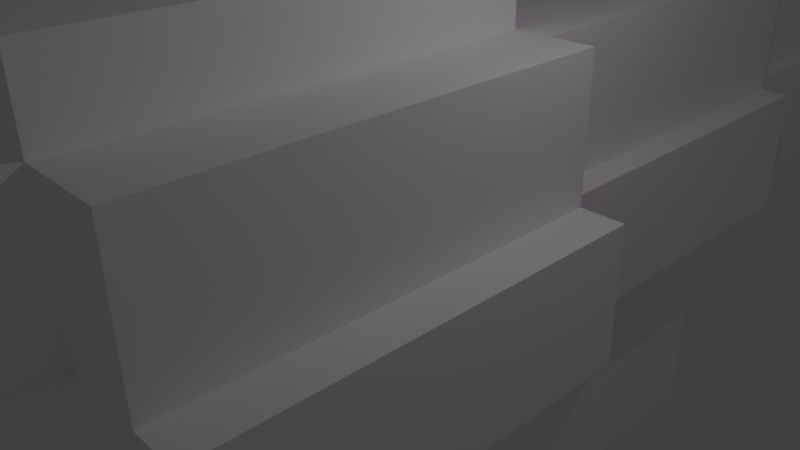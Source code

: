 # Source: GrenadeLauncher.blend  (saved by Blender 2.77.0; exported with 4.5.12 LTS)
import bpy
from mathutils import Matrix  # noqa: F401  (used for matrix-valued properties, if any)

bpy.ops.wm.read_factory_settings(use_empty=True)
scene = bpy.context.scene
scene.name = 'Scene'

# ---- collections
col_collection_1 = bpy.data.collections.new('Collection 1'); scene.collection.children.link(col_collection_1)

# ---- materials (node trees are filled in below, after node groups)
mat_material = bpy.data.materials.new('Material')
mat_material.alpha_threshold = 0.0
mat_material.use_transparent_shadow = False
mat_material.diffuse_color = (1.0, 1.0, 1.0, 1.0)
mat_material.roughness = 0.5
mat_material.specular_intensity = 0.0
mat_material_001 = bpy.data.materials.new('Material.001')
mat_material_001.alpha_threshold = 0.0
mat_material_001.use_transparent_shadow = False
mat_material_001.diffuse_color = (1.0, 0.0, 1.0, 1.0)
mat_material_001.roughness = 0.5
mat_material_001.specular_intensity = 0.0

# ---- material node trees

# ---- world
world_world = bpy.data.worlds.new('World'); scene.world = world_world
world_world.color = (0.05088, 0.05088, 0.05088)
world_world.use_sun_shadow = False
world_world.sun_shadow_jitter_overblur = 0.0
world_world.cycles.sampling_method = 'MANUAL'

# ---- cameras
cam_camera = bpy.data.cameras.new('Camera')
cam_camera.clip_end = 100.0
cam_camera.lens = 35.0
cam_camera.sensor_width = 32.0
cam_camera.sensor_height = 18.0
cam_camera.ortho_scale = 7.314
cam_camera.dof.focus_distance = 0.0
cam_camera.dof.aperture_fstop = 128.0

# ---- lights
light_lamp = bpy.data.lights.new('Lamp', 'POINT')
light_lamp.transmission_factor = 0.0
light_lamp.cutoff_distance = 30.0
light_lamp.energy = 100.0
light_lamp.shadow_buffer_clip_start = 1.001
light_lamp.shadow_soft_size = 0.1
light_lamp.shadow_maximum_resolution = 0.006
light_lamp.use_absolute_resolution = True

# ---- meshes
me_cube_001 = bpy.data.meshes.new('Cube.001')
me_cube_001.from_pydata([(-1.0, -10.26, -1.264), (-1.0, -4.287, -1.264), (-1.0, -4.287, 0.7364), (1.0, -10.26, -1.264), (1.0, -4.287, -1.264), (1.0, -4.287, 0.7364), (-0.75, -10.26, 0.7364), (-0.75, -4.287, 0.7364), (0.75, -4.287, 0.7364), (0.75, -10.26, 0.7364), (0.75, -10.26, 2.736), (-0.75, -10.26, 2.736), (-0.75, -4.287, 2.736), (0.75, -4.287, 2.736), (-1.0, 1.713, 0.7364), (-1.0, 1.713, -1.264), (0.75, 1.713, 0.7364), (1.0, 1.713, 0.7364), (1.0, 1.713, -1.264), (-0.75, 1.713, 0.7364), (-0.75, 1.713, 2.736), (0.75, 1.713, 2.736), (-1.7, -4.287, 0.7364), (-1.7, -4.287, -1.264), (1.275, -4.287, 0.7364), (1.7, -4.287, 0.7364), (1.7, -4.287, -1.264), (-1.275, -4.287, 0.7364), (1.7, 1.713, 0.7364), (-1.275, -4.287, 2.736), (1.275, -4.287, 2.736), (-1.7, 1.713, 0.7364), (-1.7, 1.713, -1.264), (1.275, 1.713, 0.7364), (1.7, 1.713, -1.264), (-1.275, 1.713, 0.7364), (-1.275, 1.713, 2.736), (1.275, 1.713, 2.736), (1.0, -4.287, -2.764), (-1.0, -4.287, -2.764), (1.0, 1.713, -2.764), (-1.0, 1.713, -2.764), (-1.0, 3.713, 0.7364), (-1.0, 3.713, -1.264), (0.75, 3.713, 0.7364), (1.0, 3.713, 0.7364), (1.0, 3.713, -1.264), (-0.75, 3.713, 0.7364), (-0.75, 3.713, 2.736), (0.75, 3.713, 2.736), (1.275, 3.713, 2.736), (-1.7, 3.713, 0.7364), (-1.7, 3.713, -1.264), (1.7, 3.713, 0.7364), (1.7, 3.713, -1.264), (-1.275, 3.713, 2.736), (-1.275, 3.713, 0.7364), (1.275, 3.713, 0.7364), (-1.0, 6.713, 0.7364), (-1.0, 6.713, -1.264), (0.75, 6.713, 0.7364), (1.0, 6.713, 0.7364), (1.0, 6.713, -1.264), (-0.75, 6.713, 0.7364), (-0.75, 6.713, 2.736), (0.75, 6.713, 2.736), (1.275, 6.713, 2.736), (-1.7, 6.713, 0.7364), (-1.7, 6.713, -1.264), (1.7, 6.713, 0.7364), (1.7, 6.713, -1.264), (-1.275, 6.713, 2.736), (-1.275, 6.713, 0.7364), (1.275, 6.713, 0.7364), (-1.0, 7.713, 0.7364), (-1.0, 7.713, -1.264), (0.75, 7.713, 0.7364), (1.0, 7.713, 0.7364), (1.0, 7.713, -1.264), (-0.75, 7.713, 0.7364), (-0.75, 7.713, 2.736), (0.75, 7.713, 2.736), (1.275, 7.713, 2.736), (-1.7, 7.713, 0.7364), (-1.7, 7.713, -1.264), (1.7, 7.713, 0.7364), (1.7, 7.713, -1.264), (-1.275, 7.713, 2.736), (-1.275, 7.713, 0.7364), (1.275, 7.713, 0.7364), (1.0, 3.713, -5.264), (-1.0, 3.713, -5.264), (1.0, 6.713, -5.264), (-1.0, 6.713, -5.264), (1.0, -4.287, -3.264), (-1.0, -4.287, -3.264), (1.0, 1.713, -3.264), (-1.0, 1.713, -3.264), (1.0, 3.713, -2.764), (-1.0, 3.713, -2.764), (1.0, 3.713, -3.264), (-1.0, 3.713, -3.264), (-1.0, -11.26, -1.264), (-1.0, -11.26, 0.7364), (1.0, -11.26, 0.7364), (1.0, -11.26, -1.264), (-0.75, -11.26, 0.7364), (0.75, -11.26, 0.7364), (-0.8, -11.26, -1.047), (-0.8, -11.26, 0.553), (0.8, -11.26, 0.553), (0.8, -11.26, -1.047), (-0.6, -11.26, 0.553), (0.6, -11.26, 0.553), (-0.8, -11.01, -1.047), (-0.8, -11.01, 0.553), (0.8, -11.01, 0.553), (0.8, -11.01, -1.047), (-0.6, -11.01, 0.553), (0.6, -11.01, 0.553), (-1.5, 1.713, -1.264), (-1.5, -4.287, -1.264), (1.5, -4.287, -1.264), (1.5, 1.713, -1.264), (-2.55, -4.287, 0.7364), (-2.55, -4.287, -1.264), (1.913, -4.287, 0.7364), (2.55, -4.287, 0.7364), (2.55, -4.287, -1.264), (-1.913, -4.287, 0.7364), (2.55, 1.713, 0.7364), (-1.913, -4.287, 2.736), (1.913, -4.287, 2.736), (-2.55, 1.713, 0.7364), (-2.55, 1.713, -1.264), (1.913, 1.713, 0.7364), (2.55, 1.713, -1.264), (-1.913, 1.713, 0.7364), (-1.913, 1.713, 2.736), (1.913, 1.713, 2.736), (-1.5, 1.713, -2.764), (-1.5, -4.287, -2.764), (1.5, -4.287, -2.764), (1.5, 1.713, -2.764), (-1.0, 11.71, 0.7364), (-1.0, 11.71, -1.264), (0.75, 11.71, 0.7364), (1.0, 11.71, 0.7364), (1.0, 11.71, -1.264), (-0.75, 11.71, 0.7364), (-0.75, 11.71, 2.736), (0.75, 11.71, 2.736), (-0.75, -4.287, 3.736), (0.75, -4.287, 3.736), (-0.75, 1.713, 3.736), (0.75, 1.713, 3.736), (-0.5, 3.513, -1.264), (0.5, 3.513, -1.264), (-0.5, 3.713, -1.264), (0.5, 3.713, -2.764), (0.5, 3.713, -1.264), (-0.5, 3.713, -2.764), (0.5, 3.513, -2.764), (-0.5, 3.513, -2.764), (-1.0, -7.274, -1.264), (-1.0, -4.287, -0.7636), (1.0, -7.274, -1.264), (-1.0, -11.26, -0.7636), (-1.0, -4.287, 0.2364), (1.0, -11.26, -0.7636), (1.0, -10.76, -1.264), (-1.0, -10.76, -1.264), (-1.0, -11.26, 0.2364), (1.0, -4.287, -0.7636), (1.0, -11.26, 0.2364), (1.0, -4.287, 0.2364)], [], [(8, 5, 25, 24), (169, 105, 170, 3, 166, 4, 173), (5, 104, 174, 175), (164, 1, 4, 166), (9, 107, 104, 5, 8), (172, 103, 2, 168), (7, 6, 11, 12), (10, 13, 12, 11), (9, 8, 13, 10), (18, 34, 136, 123), (6, 9, 10, 11), (36, 20, 48, 55), (35, 36, 55, 56), (19, 14, 31, 35), (21, 13, 30, 37), (13, 8, 24, 30), (12, 13, 153, 152), (37, 30, 132, 139), (4, 38, 142, 122), (30, 24, 126, 132), (26, 4, 122, 128), (38, 40, 143, 142), (1, 23, 125, 121), (27, 29, 131, 129), (2, 7, 27, 22), (12, 20, 36, 29), (5, 175, 173, 4, 26, 25), (14, 19, 47, 42), (18, 15, 43, 158, 160, 46), (33, 37, 139, 135), (7, 12, 29, 27), (28, 34, 54, 53), (17, 16, 33, 28), (17, 28, 53, 45), (39, 41, 97, 95), (15, 18, 40, 41), (41, 39, 141, 140), (4, 1, 39, 38), (52, 51, 67, 68), (55, 48, 64, 71), (49, 50, 66, 65), (43, 52, 68, 59), (44, 45, 61, 60), (47, 56, 72, 63), (37, 33, 57, 50), (20, 21, 49, 48), (31, 14, 42, 51), (34, 18, 46, 54), (32, 31, 51, 52), (16, 17, 45, 44), (19, 35, 56, 47), (33, 16, 44, 57), (21, 37, 50, 49), (15, 32, 52, 43), (63, 72, 88, 79), (67, 58, 74, 83), (64, 65, 81, 80), (66, 73, 89, 82), (61, 69, 85, 77), (72, 71, 87, 88), (62, 46, 98, 100, 90, 92), (54, 46, 62, 70), (53, 54, 70, 69), (42, 47, 63, 58), (57, 44, 60, 73), (56, 55, 71, 72), (45, 53, 69, 61), (50, 57, 73, 66), (48, 49, 65, 64), (51, 42, 58, 67), (76, 77, 147, 146), (78, 75, 145, 148), (80, 79, 88, 87), (74, 75, 84, 83), (76, 81, 82, 89), (78, 77, 85, 86), (60, 61, 77, 76), (59, 68, 84, 75), (65, 66, 82, 81), (71, 64, 80, 87), (68, 67, 83, 84), (62, 59, 75, 78), (70, 62, 78, 86), (69, 70, 86, 85), (58, 63, 79, 74), (73, 60, 76, 89), (90, 91, 93, 92), (59, 62, 92, 93), (43, 59, 93, 91, 101, 99), (94, 95, 97, 96), (38, 39, 95, 94), (40, 38, 94, 96), (96, 97, 101, 100), (100, 101, 91, 90), (96, 100, 98, 40), (41, 99, 101, 97), (40, 98, 159, 161, 99, 41), (107, 106, 112, 113), (171, 170, 105, 102), (9, 6, 106, 107), (110, 113, 119, 116), (106, 103, 109, 112), (1, 165, 168, 2, 27, 22, 23, 121), (104, 107, 113, 110), (102, 105, 111, 108), (105, 169, 174, 104, 110, 111), (116, 119, 118, 115, 114, 117), (108, 111, 117, 114), (111, 110, 116, 117), (113, 112, 118, 119), (112, 109, 115, 118), (109, 108, 114, 115), (120, 121, 125, 134), (123, 122, 142, 143), (132, 126, 135, 139), (126, 127, 130, 135), (125, 124, 133, 134), (129, 131, 138, 137), (127, 128, 136, 130), (124, 129, 137, 133), (122, 123, 136, 128), (121, 120, 140, 141), (31, 32, 134, 133), (40, 18, 123, 143), (23, 22, 124, 125), (28, 33, 135, 130), (32, 15, 120, 134), (15, 41, 140, 120), (24, 25, 127, 126), (34, 28, 130, 136), (39, 1, 121, 141), (25, 26, 128, 127), (29, 36, 138, 131), (35, 31, 133, 137), (22, 27, 129, 124), (36, 35, 137, 138), (144, 149, 146, 147, 148, 145), (146, 149, 150, 151), (81, 76, 146, 151), (80, 81, 151, 150), (74, 79, 149, 144), (77, 78, 148, 147), (75, 74, 144, 145), (79, 80, 150, 149), (152, 153, 155, 154), (13, 21, 155, 153), (21, 20, 154, 155), (20, 12, 152, 154), (160, 158, 156, 157), (163, 162, 157, 156), (43, 99, 161, 158), (158, 161, 163, 156), (160, 159, 98, 46), (161, 159, 162, 163), (159, 160, 157, 162), (0, 3, 170, 171), (0, 164, 166, 3), (2, 103, 106, 6, 7), (175, 174, 169, 173), (0, 171, 102, 167, 165, 1, 164), (167, 172, 168, 165), (102, 108, 109, 103, 172, 167)])
me_cube_001.polygons.foreach_set('material_index', [0, 0, 0, 0, 0, 0, 0, 0, 0, 0, 0, 0, 0, 0, 0, 0, 0, 0, 0, 0, 0, 0, 0, 0, 0, 0, 0, 0, 0, 1, 0, 0, 0, 0, 0, 1, 0, 0, 0, 0, 0, 0, 0, 0, 0, 0, 0, 0, 0, 0, 0, 0, 0, 0, 0, 0, 0, 0, 0, 0, 0, 0, 0, 0, 0, 0, 0, 0, 0, 0, 0, 0, 0, 0, 0, 0, 0, 0, 0, 0, 0, 0, 0, 0, 0, 0, 0, 0, 0, 0, 0, 0, 0, 0, 0, 0, 0, 0, 0, 0, 0, 0, 0, 0, 0, 0, 1, 0, 0, 0, 0, 0, 0, 0, 0, 0, 0, 0, 0, 0, 0, 0, 1, 1, 0, 0, 0, 1, 0, 1, 0, 0, 0, 0, 0, 1, 0, 0, 0, 0, 0, 0, 0, 0, 0, 0, 1, 0, 0, 0, 0, 0, 0, 0, 0, 0, 0, 0, 0, 0, 0, 0])
me_cube_001.materials.append(mat_material)
me_cube_001.materials.append(mat_material_001)
me_cube_001.use_remesh_preserve_volume = False
me_cube_001.use_remesh_preserve_attributes = False
me_cube_001.use_mirror_vertex_groups = False
me_cube_001.update()

# ---- objects
ob_cube = bpy.data.objects.new('Cube', me_cube_001)
ob_lamp = bpy.data.objects.new('Lamp', light_lamp)
ob_camera = bpy.data.objects.new('Camera', cam_camera)

# ---- transforms, parenting, visibility, modifiers, constraints
ob_cube.location = (0.0, 1.102e-05, -2.98e-08)
ob_cube.lineart.crease_threshold = 0.0
ob_lamp.location = (4.076, 1.005, 5.904)
ob_lamp.rotation_euler = (0.6503, 0.05522, 1.866)
ob_lamp.lock_rotations_4d = False
ob_lamp.empty_display_type = 'ARROWS'
ob_lamp.color = (0.0, 0.0, 0.0, 0.0)
ob_lamp.lineart.crease_threshold = 0.0
ob_camera.location = (7.481, -6.508, 5.344)
ob_camera.rotation_euler = (1.109, 0.01082, 0.8149)
ob_camera.lock_rotations_4d = False
ob_camera.empty_display_type = 'ARROWS'
ob_camera.color = (0.0, 0.0, 0.0, 0.0)
ob_camera.display_type = 'WIRE'
ob_camera.lineart.crease_threshold = 0.0

# ---- collection membership
col_collection_1.objects.link(ob_cube)
col_collection_1.objects.link(ob_lamp)
col_collection_1.objects.link(ob_camera)

# ---- scene / render settings (as saved in the file)
scene.camera = ob_camera
scene.frame_start = 1; scene.frame_end = 250; scene.frame_set(180)
scene.render.engine = 'BLENDER_EEVEE_NEXT'
scene.render.resolution_percentage = 50
scene.render.dither_intensity = 0.0
scene.cycles.use_denoising = False
scene.cycles.samples = 128
scene.cycles.sampling_pattern = 'TABULATED_SOBOL'
scene.cycles.light_sampling_threshold = 0.0
scene.cycles.use_adaptive_sampling = False
scene.cycles.use_light_tree = False
scene.cycles.blur_glossy = 0.0
scene.cycles.sample_clamp_indirect = 0.0
scene.view_settings.view_transform = 'Standard'
bpy.context.view_layer.update()
